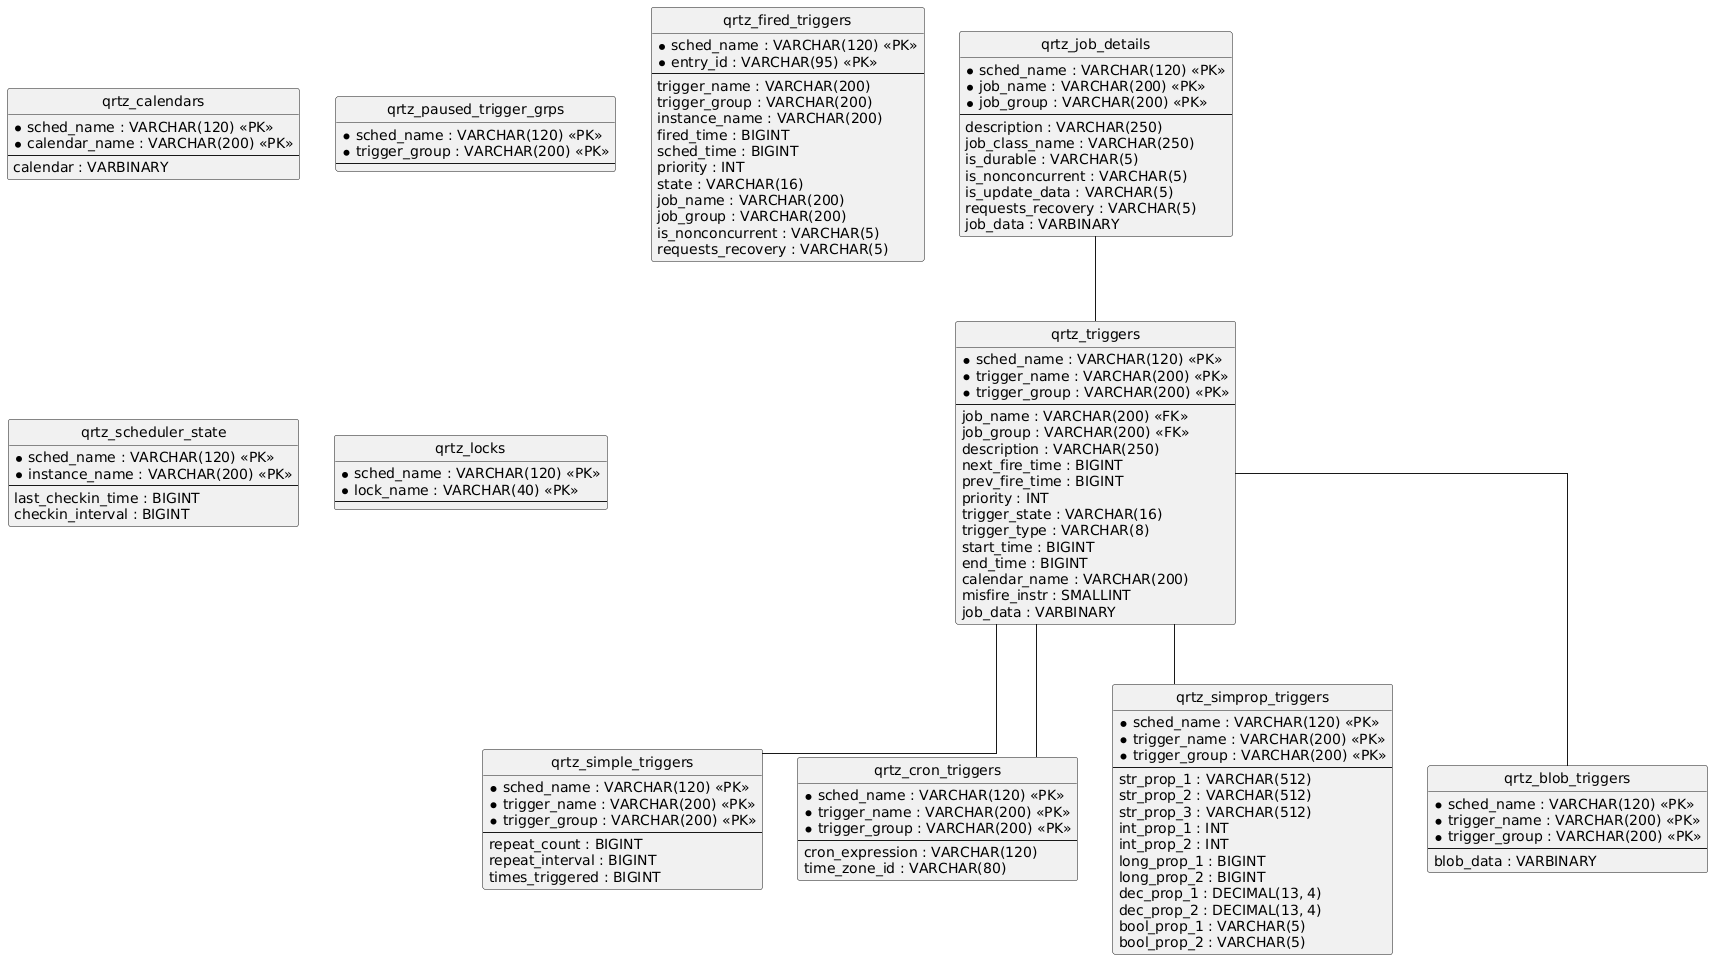

The diagram above was rendered by PlantUML. Its source (embedded in the PNG):
@startuml
hide circle
skinparam linetype ortho

entity "qrtz_job_details" as qrtz_job_details {
  * sched_name : VARCHAR(120) <<PK>>
  * job_name : VARCHAR(200) <<PK>>
  * job_group : VARCHAR(200) <<PK>>
  --
  description : VARCHAR(250)
  job_class_name : VARCHAR(250)
  is_durable : VARCHAR(5)
  is_nonconcurrent : VARCHAR(5)
  is_update_data : VARCHAR(5)
  requests_recovery : VARCHAR(5)
  job_data : VARBINARY
}

entity "qrtz_triggers" as qrtz_triggers {
  * sched_name : VARCHAR(120) <<PK>>
  * trigger_name : VARCHAR(200) <<PK>>
  * trigger_group : VARCHAR(200) <<PK>>
  --
  job_name : VARCHAR(200) <<FK>>
  job_group : VARCHAR(200) <<FK>>
  description : VARCHAR(250)
  next_fire_time : BIGINT
  prev_fire_time : BIGINT
  priority : INT
  trigger_state : VARCHAR(16)
  trigger_type : VARCHAR(8)
  start_time : BIGINT
  end_time : BIGINT
  calendar_name : VARCHAR(200)
  misfire_instr : SMALLINT
  job_data : VARBINARY
}

entity "qrtz_simple_triggers" as qrtz_simple_triggers {
  * sched_name : VARCHAR(120) <<PK>>
  * trigger_name : VARCHAR(200) <<PK>>
  * trigger_group : VARCHAR(200) <<PK>>
  --
  repeat_count : BIGINT
  repeat_interval : BIGINT
  times_triggered : BIGINT
}

entity "qrtz_cron_triggers" as qrtz_cron_triggers {
  * sched_name : VARCHAR(120) <<PK>>
  * trigger_name : VARCHAR(200) <<PK>>
  * trigger_group : VARCHAR(200) <<PK>>
  --
  cron_expression : VARCHAR(120)
  time_zone_id : VARCHAR(80)
}

entity "qrtz_simprop_triggers" as qrtz_simprop_triggers {
  * sched_name : VARCHAR(120) <<PK>>
  * trigger_name : VARCHAR(200) <<PK>>
  * trigger_group : VARCHAR(200) <<PK>>
  --
  str_prop_1 : VARCHAR(512)
  str_prop_2 : VARCHAR(512)
  str_prop_3 : VARCHAR(512)
  int_prop_1 : INT
  int_prop_2 : INT
  long_prop_1 : BIGINT
  long_prop_2 : BIGINT
  dec_prop_1 : DECIMAL(13, 4)
  dec_prop_2 : DECIMAL(13, 4)
  bool_prop_1 : VARCHAR(5)
  bool_prop_2 : VARCHAR(5)
}

entity "qrtz_blob_triggers" as qrtz_blob_triggers {
  * sched_name : VARCHAR(120) <<PK>>
  * trigger_name : VARCHAR(200) <<PK>>
  * trigger_group : VARCHAR(200) <<PK>>
  --
  blob_data : VARBINARY
}

entity "qrtz_calendars" as qrtz_calendars {
  * sched_name : VARCHAR(120) <<PK>>
  * calendar_name : VARCHAR(200) <<PK>>
  --
  calendar : VARBINARY
}

entity "qrtz_paused_trigger_grps" as qrtz_paused_trigger_grps {
  * sched_name : VARCHAR(120) <<PK>>
  * trigger_group : VARCHAR(200) <<PK>>
  --
}

entity "qrtz_fired_triggers" as qrtz_fired_triggers {
  * sched_name : VARCHAR(120) <<PK>>
  * entry_id : VARCHAR(95) <<PK>>
  --
  trigger_name : VARCHAR(200)
  trigger_group : VARCHAR(200)
  instance_name : VARCHAR(200)
  fired_time : BIGINT
  sched_time : BIGINT
  priority : INT
  state : VARCHAR(16)
  job_name : VARCHAR(200)
  job_group : VARCHAR(200)
  is_nonconcurrent : VARCHAR(5)
  requests_recovery : VARCHAR(5)
}

entity "qrtz_scheduler_state" as qrtz_scheduler_state {
  * sched_name : VARCHAR(120) <<PK>>
  * instance_name : VARCHAR(200) <<PK>>
  --
  last_checkin_time : BIGINT
  checkin_interval : BIGINT
}

entity "qrtz_locks" as qrtz_locks {
  * sched_name : VARCHAR(120) <<PK>>
  * lock_name : VARCHAR(40) <<PK>>
  --
}

qrtz_job_details -- qrtz_triggers
qrtz_triggers -- qrtz_simple_triggers
qrtz_triggers -- qrtz_cron_triggers
qrtz_triggers -- qrtz_simprop_triggers
qrtz_triggers -- qrtz_blob_triggers
@enduml